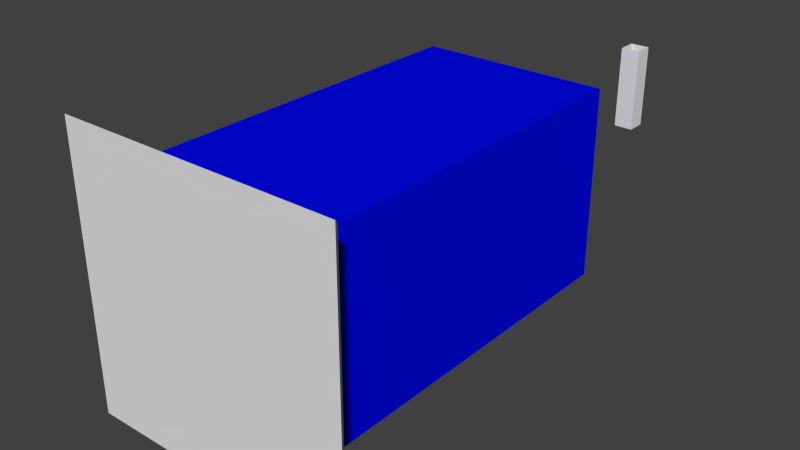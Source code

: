 # Source: Gun.blend  (saved by Blender 2.76.0; exported with 4.5.12 LTS)
import bpy
from mathutils import Matrix  # noqa: F401  (used for matrix-valued properties, if any)

bpy.ops.wm.read_factory_settings(use_empty=True)
scene = bpy.context.scene
scene.name = 'Scene'

# ---- collections
col_collection_1 = bpy.data.collections.new('Collection 1'); scene.collection.children.link(col_collection_1)

# ---- materials (node trees are filled in below, after node groups)
mat_base_001 = bpy.data.materials.new('Base.001')
mat_base_001.alpha_threshold = 0.0
mat_base_001.use_transparent_shadow = False
mat_base_001.diffuse_color = (0.0, 0.002767, 0.8, 1.0)
mat_base_001.roughness = 0.5

# ---- material node trees

# ---- world
world_world = bpy.data.worlds.new('World'); scene.world = world_world
world_world.color = (0.05088, 0.05088, 0.05088)
world_world.use_sun_shadow = False
world_world.sun_shadow_jitter_overblur = 0.0
world_world.cycles.sampling_method = 'MANUAL'
world_world.cycles.sample_map_resolution = 256

# ---- meshes
me_cube = bpy.data.meshes.new('Cube')
me_cube.from_pydata([(-0.7033, -0.04485, -0.7028), (-0.7033, -0.04485, 0.6701), (-0.7033, 2.701, -0.7028), (-0.7033, 2.701, 0.6701), (0.6695, -0.04485, -0.7028), (0.6695, -0.04485, 0.6701), (0.6695, 2.701, -0.7028), (0.6695, 2.701, 0.6701)], [], [(1, 3, 2, 0), (3, 7, 6, 2), (7, 5, 4, 6), (5, 1, 0, 4), (0, 2, 6, 4), (5, 7, 3, 1)])
me_cube.materials.append(mat_base_001)
me_cube.use_remesh_preserve_volume = False
me_cube.use_remesh_preserve_attributes = False
me_cube.use_mirror_vertex_groups = False
me_cube.update()
me_cube_005 = bpy.data.meshes.new('Cube.005')
me_cube_005.from_pydata([(-0.06294, -0.06316, 0.0007567), (-0.06294, -0.06316, 0.542), (-0.06294, 0.06253, 0.0007567), (-0.06294, 0.06253, 0.542), (0.06275, -0.06316, 0.0007567), (0.06275, -0.06316, 0.542), (0.06275, 0.06253, 0.0007567), (0.06275, 0.06253, 0.542), (-0.06294, -0.000311, 0.542), (-9.692e-05, 0.06253, 0.542), (0.06275, -0.000311, 0.542), (-9.692e-05, -0.06316, 0.542), (-0.06294, 0.03111, 0.542), (0.03133, 0.06253, 0.542), (0.06275, -0.03173, 0.542), (-0.03152, -0.06316, 0.542), (-0.06294, -0.03173, 0.542), (-0.03152, 0.06253, 0.542), (0.06275, 0.03111, 0.542), (0.03133, -0.06316, 0.542), (-0.04864, -0.000311, 0.542), (0.04845, -0.000311, 0.542), (-9.692e-05, -0.04885, 0.542), (-9.692e-05, 0.04823, 0.542), (0.04845, 0.04823, 0.542), (0.04845, -0.04885, 0.542), (-0.04864, -0.04885, 0.542), (-0.04864, 0.04823, 0.542), (0.04845, -0.000311, 0.01809), (-9.692e-05, -0.000311, 0.01809), (-9.692e-05, 0.04823, 0.01809), (-0.04864, -0.000311, 0.01809), (-9.692e-05, -0.04885, 0.01809), (0.04845, 0.04823, 0.01809), (0.04845, -0.04885, 0.01809), (-0.04864, -0.04885, 0.01809), (-0.04864, 0.04823, 0.01809)], [], [(1, 16, 8, 12, 3, 2, 0), (3, 17, 9, 13, 7, 6, 2), (7, 18, 10, 14, 5, 4, 6), (5, 19, 11, 15, 1, 0, 4), (0, 2, 6, 4), (20, 26, 35, 31), (21, 24, 33, 28), (1, 26, 27, 3), (24, 7, 3, 27), (23, 27, 36, 30), (7, 24, 25, 5), (22, 25, 34, 32), (5, 25, 26, 1), (34, 28, 29, 32), (28, 33, 30, 29), (32, 29, 31, 35), (29, 30, 36, 31), (24, 23, 30, 33), (26, 22, 32, 35), (25, 21, 28, 34), (27, 20, 31, 36)])
me_cube_005.use_remesh_preserve_volume = False
me_cube_005.use_remesh_preserve_attributes = False
me_cube_005.use_mirror_vertex_groups = False
me_cube_005.update()
me_cube_004 = bpy.data.meshes.new('Cube.004')
me_cube_004.from_pydata([(-1.0, -0.1168, 0.9417), (-0.905, -0.0008033, 0.8467), (-1.0, -0.1168, -1.058), (-0.905, -0.0008034, -0.9632), (1.0, -0.1168, 0.9417), (0.905, -0.0008033, 0.8467), (1.0, -0.1168, -1.058), (0.905, -0.0008034, -0.9632)], [], [(1, 3, 2, 0), (3, 7, 6, 2), (7, 5, 4, 6), (5, 1, 0, 4), (0, 2, 6, 4), (5, 7, 3, 1)])
me_cube_004.use_remesh_preserve_volume = False
me_cube_004.use_remesh_preserve_attributes = False
me_cube_004.use_mirror_vertex_groups = False
me_cube_004.update()
me_cylinder_001 = bpy.data.meshes.new('Cylinder.001')
me_cylinder_001.from_pydata([(5.289e-08, -0.08868, -0.2164), (5.289e-08, 0.09894, -0.2164), (0.04221, -0.08868, -0.2122), (0.04221, 0.09894, -0.2122), (0.0828, -0.08868, -0.1999), (0.0828, 0.09894, -0.1999), (0.1202, -0.08868, -0.1799), (0.1202, 0.09894, -0.1799), (0.153, -0.08868, -0.153), (0.153, 0.09894, -0.153), (0.1799, -0.08868, -0.1202), (0.1799, 0.09894, -0.1202), (0.1999, -0.08868, -0.0828), (0.1999, 0.09894, -0.0828), (0.2122, -0.08868, -0.04221), (0.2122, 0.09894, -0.04221), (0.2164, -0.08868, 7.451e-08), (0.2164, 0.09894, 6.706e-08), (0.2122, -0.08868, 0.04221), (0.2122, 0.09894, 0.04221), (0.1999, -0.08868, 0.0828), (0.1999, 0.09894, 0.0828), (0.1799, -0.08868, 0.1202), (0.1799, 0.09894, 0.1202), (0.153, -0.08868, 0.153), (0.153, 0.09894, 0.153), (0.1202, -0.08868, 0.1799), (0.1202, 0.09894, 0.1799), (0.0828, -0.08868, 0.1999), (0.0828, 0.09894, 0.1999), (0.04221, -0.08868, 0.2122), (0.04221, 0.09894, 0.2122), (-1.761e-08, -0.08868, 0.2164), (-1.761e-08, 0.09894, 0.2164), (-0.04221, -0.08868, 0.2122), (-0.04221, 0.09894, 0.2122), (-0.0828, -0.08868, 0.1999), (-0.0828, 0.09894, 0.1999), (-0.1202, -0.08868, 0.1799), (-0.1202, 0.09894, 0.1799), (-0.153, -0.08868, 0.153), (-0.153, 0.09894, 0.153), (-0.1799, -0.08868, 0.1202), (-0.1799, 0.09894, 0.1202), (-0.1999, -0.08868, 0.0828), (-0.1999, 0.09894, 0.0828), (-0.2122, -0.08868, 0.04221), (-0.2122, 0.09894, 0.04221), (-0.2164, -0.08868, -1.192e-07), (-0.2164, 0.09894, -1.267e-07), (-0.2122, -0.08868, -0.04221), (-0.2122, 0.09894, -0.04221), (-0.1999, -0.08868, -0.0828), (-0.1999, 0.09894, -0.0828), (-0.1799, -0.08868, -0.1202), (-0.1799, 0.09894, -0.1202), (-0.153, -0.08868, -0.153), (-0.153, 0.09894, -0.153), (-0.1202, -0.08868, -0.1799), (-0.1202, 0.09894, -0.1799), (-0.0828, -0.08868, -0.1999), (-0.0828, 0.09894, -0.1999), (-0.04221, -0.08868, -0.2122), (-0.04221, 0.09894, -0.2122)], [], [(0, 1, 3, 2), (2, 3, 5, 4), (4, 5, 7, 6), (6, 7, 9, 8), (8, 9, 11, 10), (10, 11, 13, 12), (12, 13, 15, 14), (14, 15, 17, 16), (16, 17, 19, 18), (18, 19, 21, 20), (20, 21, 23, 22), (22, 23, 25, 24), (24, 25, 27, 26), (26, 27, 29, 28), (28, 29, 31, 30), (30, 31, 33, 32), (32, 33, 35, 34), (34, 35, 37, 36), (36, 37, 39, 38), (38, 39, 41, 40), (40, 41, 43, 42), (42, 43, 45, 44), (44, 45, 47, 46), (46, 47, 49, 48), (48, 49, 51, 50), (50, 51, 53, 52), (52, 53, 55, 54), (54, 55, 57, 56), (56, 57, 59, 58), (58, 59, 61, 60), (3, 1, 63, 61, 59, 57, 55, 53, 51, 49, 47, 45, 43, 41, 39, 37, 35, 33, 31, 29, 27, 25, 23, 21, 19, 17, 15, 13, 11, 9, 7, 5), (62, 63, 1, 0), (60, 61, 63, 62), (0, 2, 4, 6, 8, 10, 12, 14, 16, 18, 20, 22, 24, 26, 28, 30, 32, 34, 36, 38, 40, 42, 44, 46, 48, 50, 52, 54, 56, 58, 60, 62)])
me_cylinder_001.use_remesh_preserve_volume = False
me_cylinder_001.use_remesh_preserve_attributes = False
me_cylinder_001.use_mirror_vertex_groups = False
me_cylinder_001.update()

# ---- objects
ob_cube_002 = bpy.data.objects.new('Cube.002', me_cube)
ob_cube_001 = bpy.data.objects.new('Cube.001', me_cube_005)
ob_cube = bpy.data.objects.new('Cube', me_cube_004)
ob_cylinder_001 = bpy.data.objects.new('Cylinder.001', me_cylinder_001)

# ---- transforms, parenting, visibility, modifiers, constraints
ob_cube_002.location = (0.0, -1.451, 0.0)
ob_cube_002.lineart.crease_threshold = 0.0
ob_cube_001.location = (0.7176, 1.582, 0.3296)
ob_cube_001.lineart.crease_threshold = 0.0
ob_cube.location = (-0.00144, -1.488, -0.002427)
ob_cube.lineart.crease_threshold = 0.0
ob_cylinder_001.location = (0.0193, 1.588, 0.2685)
ob_cylinder_001.lineart.crease_threshold = 0.0

# ---- collection membership
col_collection_1.objects.link(ob_cube_002)
col_collection_1.objects.link(ob_cube_001)
col_collection_1.objects.link(ob_cube)
col_collection_1.objects.link(ob_cylinder_001)

# ---- scene / render settings (as saved in the file)
scene.frame_start = 1; scene.frame_end = 250; scene.frame_set(1)
scene.render.engine = 'BLENDER_EEVEE_NEXT'
scene.render.resolution_percentage = 50
scene.render.dither_intensity = 0.0
scene.cycles.use_denoising = False
scene.cycles.samples = 10
scene.cycles.sampling_pattern = 'TABULATED_SOBOL'
scene.cycles.light_sampling_threshold = 0.0
scene.cycles.use_adaptive_sampling = False
scene.cycles.use_light_tree = False
scene.cycles.blur_glossy = 0.0
scene.cycles.pixel_filter_type = 'GAUSSIAN'
scene.cycles.sample_clamp_indirect = 0.0
scene.view_settings.view_transform = 'Standard'
bpy.context.view_layer.update()

# ---- added for rendering (the .blend has no active camera and no usable light): camera, sun
cam_auto = bpy.data.cameras.new('AutoCamera')
cam_auto.lens = 50.0
cam_auto.sensor_width = 36.0
cam_auto.clip_end = 1000.0
ob_auto_camera = bpy.data.objects.new('AutoCamera', cam_auto)
scene.collection.objects.link(ob_auto_camera)
ob_auto_camera.location = (4.01369, -4.77699, 3.15139)
ob_auto_camera.rotation_euler = (1.09748, -7.21219e-08, 0.694738)
scene.camera = ob_auto_camera
light_auto_sun = bpy.data.lights.new('AutoSun', 'SUN')
light_auto_sun.energy = 3.0
light_auto_sun.angle = 0.0523599
ob_auto_sun = bpy.data.objects.new('AutoSun', light_auto_sun)
scene.collection.objects.link(ob_auto_sun)
ob_auto_sun.rotation_euler = (0.872665, 0.174533, 0.523599)
bpy.context.view_layer.update()
